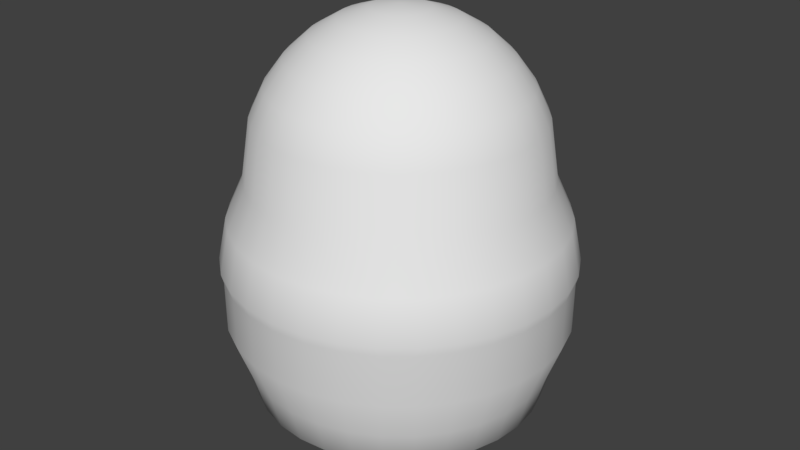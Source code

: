 # Source: LD40Egg.blend  (saved by Blender 2.78.0; exported with 4.5.12 LTS)
import bpy
from mathutils import Matrix  # noqa: F401  (used for matrix-valued properties, if any)

bpy.ops.wm.read_factory_settings(use_empty=True)
scene = bpy.context.scene
scene.name = 'Scene'

# ---- collections
col_collection_1 = bpy.data.collections.new('Collection 1'); scene.collection.children.link(col_collection_1)

# ---- materials (node trees are filled in below, after node groups)
mat_egg = bpy.data.materials.new('Egg')
mat_egg.alpha_threshold = 0.0
mat_egg.use_transparent_shadow = False
mat_egg.roughness = 0.5

# ---- material node trees

# ---- world
world_world = bpy.data.worlds.new('World'); scene.world = world_world
world_world.color = (0.05088, 0.05088, 0.05088)
world_world.use_sun_shadow = False
world_world.sun_shadow_jitter_overblur = 0.0
world_world.cycles.sampling_method = 'MANUAL'

# ---- meshes
me_sphere = bpy.data.meshes.new('Sphere')
me_sphere.from_pydata([(0.02929, 0.1473, 0.9234), (0.05746, 0.2889, 0.8796), (0.08342, 0.4194, 0.8085), (0.1062, 0.5338, 0.7128), (0.1249, 0.6277, 0.5961), (0.1387, 0.6974, 0.4631), (0.148, 0.7443, 0.1819), (0.1663, 0.8358, -0.003136), (0.1752, 0.8806, -0.2042), (0.1727, 0.8681, -0.2473), (0.1725, 0.8673, -0.4905), (0.1565, 0.7868, -0.6957), (0.1468, 0.7379, -0.8641), (0.1011, 0.5083, -0.9892), (0.05154, 0.2591, -1.066), (0.05746, 0.1387, 0.9234), (0.1127, 0.2721, 0.8796), (0.1636, 0.3951, 0.8085), (0.2083, 0.5028, 0.7128), (0.2449, 0.5912, 0.5961), (0.2721, 0.657, 0.4631), (0.2904, 0.7011, 0.1819), (0.3261, 0.7873, -0.003136), (0.3436, 0.8295, -0.2042), (0.3387, 0.8177, -0.2473), (0.3384, 0.817, -0.4905), (0.307, 0.7412, -0.6957), (0.2879, 0.6951, -0.8641), (0.1983, 0.4788, -0.9892), (0.1011, 0.2441, -1.066), (0.08342, 0.1249, 0.9234), (0.1636, 0.2449, 0.8796), (0.2376, 0.3555, 0.8085), (0.3024, 0.4525, 0.7128), (0.3555, 0.5321, 0.5961), (0.3951, 0.5912, 0.4631), (0.4216, 0.631, 0.1819), (0.4735, 0.7086, -0.003136), (0.4988, 0.7465, -0.2042), (0.4917, 0.7359, -0.2473), (0.4913, 0.7353, -0.4905), (0.4457, 0.667, -0.6957), (0.418, 0.6256, -0.8641), (0.2879, 0.4309, -0.9892), (0.1468, 0.2197, -1.066), (0.1062, 0.1062, 0.9234), (0.2083, 0.2083, 0.8796), (0.3024, 0.3024, 0.8085), (0.3848, 0.3848, 0.7128), (0.4525, 0.4525, 0.5961), (0.5028, 0.5028, 0.4631), (0.5366, 0.5366, 0.1819), (0.6026, 0.6026, -0.003136), (0.6349, 0.6349, -0.2042), (0.6259, 0.6259, -0.2473), (0.6253, 0.6253, -0.4905), (0.5673, 0.5673, -0.6957), (0.532, 0.532, -0.8641), (0.3664, 0.3664, -0.9892), (0.1868, 0.1868, -1.066), (0.1249, 0.08342, 0.9234), (0.2449, 0.1636, 0.8796), (0.3555, 0.2376, 0.8085), (0.4525, 0.3024, 0.7128), (0.5321, 0.3555, 0.5961), (0.5912, 0.3951, 0.4631), (0.631, 0.4216, 0.1819), (0.7086, 0.4735, -0.003136), (0.7465, 0.4988, -0.2042), (0.7359, 0.4917, -0.2473), (0.7353, 0.4913, -0.4905), (0.667, 0.4457, -0.6957), (0.6256, 0.418, -0.8641), (0.4309, 0.2879, -0.9892), (0.2197, 0.1468, -1.066), (-4.614e-08, -3.348e-07, -1.092), (0.1387, 0.05746, 0.9234), (0.2721, 0.1127, 0.8796), (0.3951, 0.1636, 0.8085), (0.5028, 0.2083, 0.7128), (0.5912, 0.2449, 0.5961), (0.657, 0.2721, 0.4631), (0.7011, 0.2904, 0.1819), (0.7873, 0.3261, -0.003136), (0.8295, 0.3436, -0.2042), (0.8177, 0.3387, -0.2473), (0.817, 0.3384, -0.4905), (0.7412, 0.307, -0.6957), (0.6951, 0.2879, -0.8641), (0.4788, 0.1983, -0.9892), (0.2441, 0.1011, -1.066), (0.1473, 0.02929, 0.9234), (0.2889, 0.05746, 0.8796), (0.4194, 0.08342, 0.8085), (0.5338, 0.1062, 0.7128), (0.6277, 0.1249, 0.5961), (0.6974, 0.1387, 0.4631), (0.7443, 0.148, 0.1819), (0.8358, 0.1663, -0.003136), (0.8806, 0.1752, -0.2042), (0.8681, 0.1727, -0.2473), (0.8673, 0.1725, -0.4905), (0.7868, 0.1565, -0.6957), (0.7379, 0.1468, -0.8641), (0.5083, 0.1011, -0.9892), (0.2591, 0.05154, -1.066), (0.1502, -3.171e-07, 0.9234), (0.2945, -3.113e-07, 0.8796), (0.4276, -3.056e-07, 0.8085), (0.5442, -3.113e-07, 0.7128), (0.64, -3.228e-07, 0.5961), (0.7111, -2.769e-07, 0.4631), (0.7589, -3.69e-07, 0.1819), (0.8522, -3.682e-07, -0.003136), (0.8979, -3.855e-07, -0.2042), (0.8851, -2.283e-07, -0.2473), (0.8843, -3.334e-07, -0.4905), (0.8022, -3.116e-07, -0.6957), (0.7523, -3.56e-07, -0.8641), (0.5182, -3.056e-07, -0.9892), (0.2642, -3.106e-07, -1.066), (0.1473, -0.02929, 0.9234), (0.2889, -0.05746, 0.8796), (0.4194, -0.08342, 0.8085), (0.5338, -0.1062, 0.7128), (0.6277, -0.1249, 0.5961), (0.6974, -0.1387, 0.4631), (0.7443, -0.148, 0.1819), (0.8358, -0.1663, -0.003136), (0.8806, -0.1752, -0.2042), (0.8681, -0.1727, -0.2473), (0.8673, -0.1725, -0.4905), (0.7868, -0.1565, -0.6957), (0.7379, -0.1468, -0.8641), (0.5083, -0.1011, -0.9892), (0.2591, -0.05154, -1.066), (0.1387, -0.05746, 0.9234), (0.2721, -0.1127, 0.8796), (0.3951, -0.1636, 0.8085), (0.5028, -0.2083, 0.7128), (0.5912, -0.2449, 0.5961), (0.657, -0.2721, 0.4631), (0.7011, -0.2904, 0.1819), (0.7873, -0.3261, -0.003136), (0.8295, -0.3436, -0.2042), (0.8177, -0.3387, -0.2473), (0.817, -0.3384, -0.4905), (0.7412, -0.307, -0.6957), (0.6951, -0.2879, -0.8641), (0.4788, -0.1983, -0.9892), (0.2441, -0.1011, -1.066), (0.1249, -0.08342, 0.9234), (0.2449, -0.1636, 0.8796), (0.3555, -0.2376, 0.8085), (0.4525, -0.3024, 0.7128), (0.5321, -0.3555, 0.5961), (0.5912, -0.3951, 0.4631), (0.631, -0.4216, 0.1819), (0.7086, -0.4735, -0.003136), (0.7465, -0.4988, -0.2042), (0.7359, -0.4917, -0.2473), (0.7353, -0.4913, -0.4905), (0.667, -0.4457, -0.6957), (0.6256, -0.418, -0.8641), (0.4309, -0.2879, -0.9892), (0.2197, -0.1468, -1.066), (0.1062, -0.1062, 0.9234), (0.2083, -0.2083, 0.8796), (0.3024, -0.3024, 0.8085), (0.3848, -0.3848, 0.7128), (0.4525, -0.4525, 0.5961), (0.5028, -0.5028, 0.4631), (0.5366, -0.5366, 0.1819), (0.6026, -0.6026, -0.003136), (0.6349, -0.6349, -0.2042), (0.6259, -0.6259, -0.2473), (0.6253, -0.6253, -0.4905), (0.5673, -0.5673, -0.6957), (0.532, -0.532, -0.8641), (0.3664, -0.3664, -0.9892), (0.1868, -0.1868, -1.066), (0.08342, -0.1249, 0.9234), (0.1636, -0.2449, 0.8796), (0.2376, -0.3555, 0.8085), (0.3024, -0.4525, 0.7128), (0.3555, -0.5321, 0.5961), (0.3951, -0.5912, 0.4631), (0.4216, -0.631, 0.1819), (0.4735, -0.7086, -0.003136), (0.4988, -0.7465, -0.2042), (0.4917, -0.7359, -0.2473), (0.4913, -0.7353, -0.4905), (0.4457, -0.667, -0.6957), (0.418, -0.6256, -0.8641), (0.2879, -0.4309, -0.9892), (0.1468, -0.2197, -1.066), (0.05746, -0.1387, 0.9234), (0.1127, -0.2721, 0.8796), (0.1636, -0.3951, 0.8085), (0.2083, -0.5028, 0.7128), (0.2449, -0.5912, 0.5961), (0.2721, -0.657, 0.4631), (0.2904, -0.7011, 0.1819), (0.3261, -0.7873, -0.003136), (0.3436, -0.8295, -0.2042), (0.3387, -0.8177, -0.2473), (0.3384, -0.817, -0.4905), (0.307, -0.7412, -0.6957), (0.2879, -0.6951, -0.8641), (0.1983, -0.4788, -0.9892), (0.1011, -0.2441, -1.066), (0.02929, -0.1473, 0.9234), (0.05746, -0.2889, 0.8796), (0.08342, -0.4194, 0.8085), (0.1062, -0.5338, 0.7128), (0.1249, -0.6277, 0.5961), (0.1387, -0.6974, 0.4631), (0.148, -0.7443, 0.1819), (0.1663, -0.8358, -0.003136), (0.1752, -0.8806, -0.2042), (0.1727, -0.8681, -0.2473), (0.1725, -0.8673, -0.4905), (0.1565, -0.7868, -0.6957), (0.1468, -0.7379, -0.8641), (0.1011, -0.5083, -0.9892), (0.05154, -0.2591, -1.066), (6.965e-09, -0.1502, 0.9234), (4.424e-08, -0.2945, 0.8796), (3.277e-08, -0.4276, 0.8085), (-7.371e-09, -0.5442, 0.7128), (-5.325e-08, -0.64, 0.5961), (6.144e-08, -0.7111, 0.4631), (-3.038e-08, -0.7589, 0.1819), (-6.06e-08, -0.8522, -0.003136), (-6.853e-08, -0.8979, -0.2042), (5.754e-08, -0.8851, -0.2473), (-8.9e-08, -0.8843, -0.4905), (-5.108e-08, -0.8022, -0.6957), (-6.095e-08, -0.7523, -0.8641), (-4.077e-08, -0.5182, -0.9892), (-4.077e-08, -0.2642, -1.066), (-0.02929, -0.1473, 0.9234), (-0.05746, -0.2889, 0.8796), (-0.08342, -0.4194, 0.8085), (-0.1062, -0.5338, 0.7128), (-0.1249, -0.6277, 0.5961), (-0.1387, -0.6974, 0.4631), (-0.148, -0.7443, 0.1819), (-0.1663, -0.8358, -0.003136), (-0.1752, -0.8806, -0.2042), (-0.1727, -0.8681, -0.2473), (-0.1725, -0.8673, -0.4905), (-0.1565, -0.7868, -0.6957), (-0.1468, -0.7379, -0.8641), (-0.1011, -0.5083, -0.9892), (-0.05154, -0.2591, -1.066), (-0.05746, -0.1387, 0.9234), (-0.1127, -0.2721, 0.8796), (-0.1636, -0.3951, 0.8085), (-0.2083, -0.5028, 0.7128), (-0.2449, -0.5912, 0.5961), (-0.2721, -0.657, 0.4631), (-0.2904, -0.7011, 0.1819), (-0.3261, -0.7873, -0.003136), (-0.3436, -0.8295, -0.2042), (-0.3387, -0.8177, -0.2473), (-0.3384, -0.817, -0.4905), (-0.307, -0.7412, -0.6957), (-0.2879, -0.6951, -0.8641), (-0.1983, -0.4788, -0.9892), (-0.1011, -0.2441, -1.066), (-1.268e-07, -5.25e-07, 0.9382), (-0.08342, -0.1249, 0.9234), (-0.1636, -0.2449, 0.8796), (-0.2376, -0.3555, 0.8085), (-0.3024, -0.4525, 0.7128), (-0.3555, -0.5321, 0.5961), (-0.3951, -0.5912, 0.4631), (-0.4216, -0.631, 0.1819), (-0.4735, -0.7086, -0.003136), (-0.4988, -0.7465, -0.2042), (-0.4917, -0.7359, -0.2473), (-0.4913, -0.7353, -0.4905), (-0.4457, -0.667, -0.6957), (-0.418, -0.6256, -0.8641), (-0.2879, -0.4309, -0.9892), (-0.1468, -0.2197, -1.066), (-0.1062, -0.1062, 0.9234), (-0.2083, -0.2083, 0.8796), (-0.3024, -0.3024, 0.8085), (-0.3848, -0.3848, 0.7128), (-0.4525, -0.4525, 0.5961), (-0.5028, -0.5028, 0.4631), (-0.5366, -0.5366, 0.1819), (-0.6026, -0.6026, -0.003136), (-0.6349, -0.6349, -0.2042), (-0.6259, -0.6259, -0.2473), (-0.6253, -0.6253, -0.4905), (-0.5673, -0.5673, -0.6957), (-0.532, -0.532, -0.8641), (-0.3664, -0.3664, -0.9892), (-0.1868, -0.1868, -1.066), (-0.1249, -0.08342, 0.9234), (-0.2449, -0.1636, 0.8796), (-0.3555, -0.2376, 0.8085), (-0.4525, -0.3024, 0.7128), (-0.5321, -0.3555, 0.5961), (-0.5912, -0.3951, 0.4631), (-0.631, -0.4216, 0.1819), (-0.7086, -0.4735, -0.003136), (-0.7465, -0.4988, -0.2042), (-0.7359, -0.4917, -0.2473), (-0.7353, -0.4913, -0.4905), (-0.667, -0.4457, -0.6957), (-0.6256, -0.418, -0.8641), (-0.4309, -0.2879, -0.9892), (-0.2197, -0.1468, -1.066), (-0.1387, -0.05746, 0.9234), (-0.2721, -0.1127, 0.8796), (-0.3951, -0.1636, 0.8085), (-0.5028, -0.2083, 0.7128), (-0.5912, -0.2449, 0.5961), (-0.657, -0.2721, 0.4631), (-0.7011, -0.2904, 0.1819), (-0.7873, -0.3261, -0.003136), (-0.8295, -0.3436, -0.2042), (-0.8177, -0.3387, -0.2473), (-0.817, -0.3384, -0.4905), (-0.7412, -0.307, -0.6957), (-0.6951, -0.2879, -0.8641), (-0.4788, -0.1983, -0.9892), (-0.2441, -0.1011, -1.066), (-0.1473, -0.02929, 0.9234), (-0.2889, -0.05746, 0.8796), (-0.4194, -0.08342, 0.8085), (-0.5338, -0.1062, 0.7128), (-0.6277, -0.1249, 0.5961), (-0.6974, -0.1387, 0.4631), (-0.7443, -0.148, 0.1819), (-0.8358, -0.1663, -0.003136), (-0.8806, -0.1752, -0.2042), (-0.8681, -0.1727, -0.2473), (-0.8673, -0.1725, -0.4905), (-0.7868, -0.1565, -0.6957), (-0.7379, -0.1468, -0.8641), (-0.5083, -0.1011, -0.9892), (-0.2591, -0.05154, -1.066), (-0.1502, -3.056e-07, 0.9234), (-0.2945, -2.827e-07, 0.8796), (-0.4276, -2.827e-07, 0.8085), (-0.5442, -2.081e-07, 0.7128), (-0.64, -1.737e-07, 0.5961), (-0.7111, -3.113e-07, 0.4631), (-0.7589, -1.384e-07, 0.1819), (-0.8522, -1.651e-07, -0.003136), (-0.8979, -1.127e-07, -0.2042), (-0.8851, -3.139e-07, -0.2473), (-0.8843, -1.273e-07, -0.4905), (-0.8022, -1.595e-07, -0.6957), (-0.7523, -2.45e-07, -0.8641), (-0.5182, -2.35e-07, -0.9892), (-0.2642, -3.207e-07, -1.066), (-0.1473, 0.02929, 0.9234), (-0.2889, 0.05746, 0.8796), (-0.4194, 0.08342, 0.8085), (-0.5338, 0.1062, 0.7128), (-0.6277, 0.1249, 0.5961), (-0.6974, 0.1387, 0.4631), (-0.7443, 0.148, 0.1819), (-0.8358, 0.1663, -0.003136), (-0.8806, 0.1752, -0.2042), (-0.8681, 0.1727, -0.2473), (-0.8673, 0.1725, -0.4905), (-0.7868, 0.1565, -0.6957), (-0.7379, 0.1468, -0.8641), (-0.5083, 0.1011, -0.9892), (-0.2591, 0.05154, -1.066), (-0.1387, 0.05746, 0.9234), (-0.2721, 0.1127, 0.8796), (-0.3951, 0.1636, 0.8085), (-0.5028, 0.2083, 0.7128), (-0.5912, 0.2449, 0.5961), (-0.657, 0.2721, 0.4631), (-0.7011, 0.2904, 0.1819), (-0.7873, 0.3261, -0.003136), (-0.8295, 0.3436, -0.2042), (-0.8177, 0.3387, -0.2473), (-0.817, 0.3384, -0.4905), (-0.7412, 0.307, -0.6957), (-0.6951, 0.2879, -0.8641), (-0.4788, 0.1983, -0.9892), (-0.2441, 0.1011, -1.066), (-0.1249, 0.08342, 0.9234), (-0.2449, 0.1636, 0.8796), (-0.3555, 0.2376, 0.8085), (-0.4525, 0.3024, 0.7128), (-0.5321, 0.3555, 0.5961), (-0.5912, 0.3951, 0.4631), (-0.631, 0.4216, 0.1819), (-0.7086, 0.4735, -0.003136), (-0.7465, 0.4988, -0.2042), (-0.7359, 0.4917, -0.2473), (-0.7353, 0.4913, -0.4905), (-0.667, 0.4457, -0.6957), (-0.6256, 0.418, -0.8641), (-0.4309, 0.2879, -0.9892), (-0.2197, 0.1468, -1.066), (-0.1062, 0.1062, 0.9234), (-0.2083, 0.2083, 0.8796), (-0.3024, 0.3024, 0.8085), (-0.3848, 0.3848, 0.7128), (-0.4525, 0.4525, 0.5961), (-0.5028, 0.5028, 0.4631), (-0.5366, 0.5366, 0.1819), (-0.6026, 0.6026, -0.003136), (-0.6349, 0.6349, -0.2042), (-0.6259, 0.6259, -0.2473), (-0.6253, 0.6253, -0.4905), (-0.5673, 0.5673, -0.6957), (-0.532, 0.532, -0.8641), (-0.3664, 0.3664, -0.9892), (-0.1868, 0.1868, -1.066), (-0.08342, 0.1249, 0.9234), (-0.1636, 0.2449, 0.8796), (-0.2376, 0.3555, 0.8085), (-0.3024, 0.4525, 0.7128), (-0.3555, 0.5321, 0.5961), (-0.3951, 0.5912, 0.4631), (-0.4216, 0.631, 0.1819), (-0.4735, 0.7086, -0.003136), (-0.4988, 0.7465, -0.2042), (-0.4917, 0.7359, -0.2473), (-0.4913, 0.7353, -0.4905), (-0.4457, 0.667, -0.6957), (-0.418, 0.6256, -0.8641), (-0.2879, 0.4309, -0.9892), (-0.1468, 0.2197, -1.066), (-0.05746, 0.1387, 0.9234), (-0.1127, 0.2721, 0.8796), (-0.1636, 0.3951, 0.8085), (-0.2083, 0.5028, 0.7128), (-0.2449, 0.5912, 0.5961), (-0.2721, 0.657, 0.4631), (-0.2904, 0.7011, 0.1819), (-0.3261, 0.7873, -0.003136), (-0.3436, 0.8295, -0.2042), (-0.3387, 0.8177, -0.2473), (-0.3384, 0.817, -0.4905), (-0.307, 0.7412, -0.6957), (-0.2879, 0.6951, -0.8641), (-0.1983, 0.4788, -0.9892), (-0.1011, 0.2441, -1.066), (-0.02929, 0.1473, 0.9234), (-0.05746, 0.2889, 0.8796), (-0.08342, 0.4194, 0.8085), (-0.1062, 0.5338, 0.7128), (-0.1249, 0.6277, 0.5961), (-0.1387, 0.6974, 0.4631), (-0.148, 0.7443, 0.1819), (-0.1663, 0.8358, -0.003136), (-0.1752, 0.8806, -0.2042), (-0.1727, 0.8681, -0.2473), (-0.1725, 0.8673, -0.4905), (-0.1565, 0.7868, -0.6957), (-0.1468, 0.7379, -0.8641), (-0.1011, 0.5083, -0.9892), (-0.05154, 0.2591, -1.066), (4.137e-08, 0.1502, 0.9234), (7.291e-08, 0.2945, 0.8796), (9.585e-08, 0.4276, 0.8085), (1.303e-07, 0.5442, 0.7128), (2.22e-07, 0.64, 0.5961), (6.144e-08, 0.7111, 0.4631), (2.348e-07, 0.7589, 0.1819), (2.569e-07, 0.8522, -0.003136), (2.452e-07, 0.8979, -0.2042), (5.754e-08, 0.8851, -0.2473), (2.913e-07, 0.8843, -0.4905), (1.518e-07, 0.8022, -0.6957), (1.207e-07, 0.7523, -0.8641), (6.012e-08, 0.5182, -0.9892), (-2.564e-08, 0.2642, -1.066)], [], [(473, 472, 5, 6), (481, 480, 13, 14), (474, 473, 6, 7), (467, 271, 0), (75, 481, 14), (475, 474, 7, 8), (468, 467, 0, 1), (476, 475, 8, 9), (469, 468, 1, 2), (477, 476, 9, 10), (470, 469, 2, 3), (478, 477, 10, 11), (471, 470, 3, 4), (479, 478, 11, 12), (472, 471, 4, 5), (480, 479, 12, 13), (5, 4, 19, 20), (13, 12, 27, 28), (6, 5, 20, 21), (14, 13, 28, 29), (7, 6, 21, 22), (0, 271, 15), (75, 14, 29), (8, 7, 22, 23), (1, 0, 15, 16), (9, 8, 23, 24), (2, 1, 16, 17), (10, 9, 24, 25), (3, 2, 17, 18), (11, 10, 25, 26), (4, 3, 18, 19), (12, 11, 26, 27), (24, 23, 38, 39), (17, 16, 31, 32), (25, 24, 39, 40), (18, 17, 32, 33), (26, 25, 40, 41), (19, 18, 33, 34), (27, 26, 41, 42), (20, 19, 34, 35), (28, 27, 42, 43), (21, 20, 35, 36), (29, 28, 43, 44), (22, 21, 36, 37), (15, 271, 30), (75, 29, 44), (23, 22, 37, 38), (16, 15, 30, 31), (43, 42, 57, 58), (36, 35, 50, 51), (44, 43, 58, 59), (37, 36, 51, 52), (30, 271, 45), (75, 44, 59), (38, 37, 52, 53), (31, 30, 45, 46), (39, 38, 53, 54), (32, 31, 46, 47), (40, 39, 54, 55), (33, 32, 47, 48), (41, 40, 55, 56), (34, 33, 48, 49), (42, 41, 56, 57), (35, 34, 49, 50), (47, 46, 61, 62), (55, 54, 69, 70), (48, 47, 62, 63), (56, 55, 70, 71), (49, 48, 63, 64), (57, 56, 71, 72), (50, 49, 64, 65), (58, 57, 72, 73), (51, 50, 65, 66), (59, 58, 73, 74), (52, 51, 66, 67), (45, 271, 60), (75, 59, 74), (53, 52, 67, 68), (46, 45, 60, 61), (54, 53, 68, 69), (66, 65, 81, 82), (74, 73, 89, 90), (67, 66, 82, 83), (60, 271, 76), (75, 74, 90), (68, 67, 83, 84), (61, 60, 76, 77), (69, 68, 84, 85), (62, 61, 77, 78), (70, 69, 85, 86), (63, 62, 78, 79), (71, 70, 86, 87), (64, 63, 79, 80), (72, 71, 87, 88), (65, 64, 80, 81), (73, 72, 88, 89), (86, 85, 100, 101), (79, 78, 93, 94), (87, 86, 101, 102), (80, 79, 94, 95), (88, 87, 102, 103), (81, 80, 95, 96), (89, 88, 103, 104), (82, 81, 96, 97), (90, 89, 104, 105), (83, 82, 97, 98), (76, 271, 91), (75, 90, 105), (84, 83, 98, 99), (77, 76, 91, 92), (85, 84, 99, 100), (78, 77, 92, 93), (105, 104, 119, 120), (98, 97, 112, 113), (91, 271, 106), (75, 105, 120), (99, 98, 113, 114), (92, 91, 106, 107), (100, 99, 114, 115), (93, 92, 107, 108), (101, 100, 115, 116), (94, 93, 108, 109), (102, 101, 116, 117), (95, 94, 109, 110), (103, 102, 117, 118), (96, 95, 110, 111), (104, 103, 118, 119), (97, 96, 111, 112), (117, 116, 131, 132), (110, 109, 124, 125), (118, 117, 132, 133), (111, 110, 125, 126), (119, 118, 133, 134), (112, 111, 126, 127), (120, 119, 134, 135), (113, 112, 127, 128), (106, 271, 121), (75, 120, 135), (114, 113, 128, 129), (107, 106, 121, 122), (115, 114, 129, 130), (108, 107, 122, 123), (116, 115, 130, 131), (109, 108, 123, 124), (121, 271, 136), (75, 135, 150), (129, 128, 143, 144), (122, 121, 136, 137), (130, 129, 144, 145), (123, 122, 137, 138), (131, 130, 145, 146), (124, 123, 138, 139), (132, 131, 146, 147), (125, 124, 139, 140), (133, 132, 147, 148), (126, 125, 140, 141), (134, 133, 148, 149), (127, 126, 141, 142), (135, 134, 149, 150), (128, 127, 142, 143), (140, 139, 154, 155), (148, 147, 162, 163), (141, 140, 155, 156), (149, 148, 163, 164), (142, 141, 156, 157), (150, 149, 164, 165), (143, 142, 157, 158), (136, 271, 151), (75, 150, 165), (144, 143, 158, 159), (137, 136, 151, 152), (145, 144, 159, 160), (138, 137, 152, 153), (146, 145, 160, 161), (139, 138, 153, 154), (147, 146, 161, 162), (159, 158, 173, 174), (152, 151, 166, 167), (160, 159, 174, 175), (153, 152, 167, 168), (161, 160, 175, 176), (154, 153, 168, 169), (162, 161, 176, 177), (155, 154, 169, 170), (163, 162, 177, 178), (156, 155, 170, 171), (164, 163, 178, 179), (157, 156, 171, 172), (165, 164, 179, 180), (158, 157, 172, 173), (151, 271, 166), (75, 165, 180), (178, 177, 192, 193), (171, 170, 185, 186), (179, 178, 193, 194), (172, 171, 186, 187), (180, 179, 194, 195), (173, 172, 187, 188), (166, 271, 181), (75, 180, 195), (174, 173, 188, 189), (167, 166, 181, 182), (175, 174, 189, 190), (168, 167, 182, 183), (176, 175, 190, 191), (169, 168, 183, 184), (177, 176, 191, 192), (170, 169, 184, 185), (182, 181, 196, 197), (190, 189, 204, 205), (183, 182, 197, 198), (191, 190, 205, 206), (184, 183, 198, 199), (192, 191, 206, 207), (185, 184, 199, 200), (193, 192, 207, 208), (186, 185, 200, 201), (194, 193, 208, 209), (187, 186, 201, 202), (195, 194, 209, 210), (188, 187, 202, 203), (181, 271, 196), (75, 195, 210), (189, 188, 203, 204), (201, 200, 215, 216), (209, 208, 223, 224), (202, 201, 216, 217), (210, 209, 224, 225), (203, 202, 217, 218), (196, 271, 211), (75, 210, 225), (204, 203, 218, 219), (197, 196, 211, 212), (205, 204, 219, 220), (198, 197, 212, 213), (206, 205, 220, 221), (199, 198, 213, 214), (207, 206, 221, 222), (200, 199, 214, 215), (208, 207, 222, 223), (220, 219, 234, 235), (213, 212, 227, 228), (221, 220, 235, 236), (214, 213, 228, 229), (222, 221, 236, 237), (215, 214, 229, 230), (223, 222, 237, 238), (216, 215, 230, 231), (224, 223, 238, 239), (217, 216, 231, 232), (225, 224, 239, 240), (218, 217, 232, 233), (211, 271, 226), (75, 225, 240), (219, 218, 233, 234), (212, 211, 226, 227), (239, 238, 253, 254), (232, 231, 246, 247), (240, 239, 254, 255), (233, 232, 247, 248), (226, 271, 241), (75, 240, 255), (234, 233, 248, 249), (227, 226, 241, 242), (235, 234, 249, 250), (228, 227, 242, 243), (236, 235, 250, 251), (229, 228, 243, 244), (237, 236, 251, 252), (230, 229, 244, 245), (238, 237, 252, 253), (231, 230, 245, 246), (251, 250, 265, 266), (244, 243, 258, 259), (252, 251, 266, 267), (245, 244, 259, 260), (253, 252, 267, 268), (246, 245, 260, 261), (254, 253, 268, 269), (247, 246, 261, 262), (255, 254, 269, 270), (248, 247, 262, 263), (241, 271, 256), (75, 255, 270), (249, 248, 263, 264), (242, 241, 256, 257), (250, 249, 264, 265), (243, 242, 257, 258), (270, 269, 285, 286), (263, 262, 278, 279), (256, 271, 272), (75, 270, 286), (264, 263, 279, 280), (257, 256, 272, 273), (265, 264, 280, 281), (258, 257, 273, 274), (266, 265, 281, 282), (259, 258, 274, 275), (267, 266, 282, 283), (260, 259, 275, 276), (268, 267, 283, 284), (261, 260, 276, 277), (269, 268, 284, 285), (262, 261, 277, 278), (275, 274, 289, 290), (283, 282, 297, 298), (276, 275, 290, 291), (284, 283, 298, 299), (277, 276, 291, 292), (285, 284, 299, 300), (278, 277, 292, 293), (286, 285, 300, 301), (279, 278, 293, 294), (272, 271, 287), (75, 286, 301), (280, 279, 294, 295), (273, 272, 287, 288), (281, 280, 295, 296), (274, 273, 288, 289), (282, 281, 296, 297), (294, 293, 308, 309), (287, 271, 302), (75, 301, 316), (295, 294, 309, 310), (288, 287, 302, 303), (296, 295, 310, 311), (289, 288, 303, 304), (297, 296, 311, 312), (290, 289, 304, 305), (298, 297, 312, 313), (291, 290, 305, 306), (299, 298, 313, 314), (292, 291, 306, 307), (300, 299, 314, 315), (293, 292, 307, 308), (301, 300, 315, 316), (313, 312, 327, 328), (306, 305, 320, 321), (314, 313, 328, 329), (307, 306, 321, 322), (315, 314, 329, 330), (308, 307, 322, 323), (316, 315, 330, 331), (309, 308, 323, 324), (302, 271, 317), (75, 316, 331), (310, 309, 324, 325), (303, 302, 317, 318), (311, 310, 325, 326), (304, 303, 318, 319), (312, 311, 326, 327), (305, 304, 319, 320), (317, 271, 332), (75, 331, 346), (325, 324, 339, 340), (318, 317, 332, 333), (326, 325, 340, 341), (319, 318, 333, 334), (327, 326, 341, 342), (320, 319, 334, 335), (328, 327, 342, 343), (321, 320, 335, 336), (329, 328, 343, 344), (322, 321, 336, 337), (330, 329, 344, 345), (323, 322, 337, 338), (331, 330, 345, 346), (324, 323, 338, 339), (336, 335, 350, 351), (344, 343, 358, 359), (337, 336, 351, 352), (345, 344, 359, 360), (338, 337, 352, 353), (346, 345, 360, 361), (339, 338, 353, 354), (332, 271, 347), (75, 346, 361), (340, 339, 354, 355), (333, 332, 347, 348), (341, 340, 355, 356), (334, 333, 348, 349), (342, 341, 356, 357), (335, 334, 349, 350), (343, 342, 357, 358), (355, 354, 369, 370), (348, 347, 362, 363), (356, 355, 370, 371), (349, 348, 363, 364), (357, 356, 371, 372), (350, 349, 364, 365), (358, 357, 372, 373), (351, 350, 365, 366), (359, 358, 373, 374), (352, 351, 366, 367), (360, 359, 374, 375), (353, 352, 367, 368), (361, 360, 375, 376), (354, 353, 368, 369), (347, 271, 362), (75, 361, 376), (374, 373, 388, 389), (367, 366, 381, 382), (375, 374, 389, 390), (368, 367, 382, 383), (376, 375, 390, 391), (369, 368, 383, 384), (362, 271, 377), (75, 376, 391), (370, 369, 384, 385), (363, 362, 377, 378), (371, 370, 385, 386), (364, 363, 378, 379), (372, 371, 386, 387), (365, 364, 379, 380), (373, 372, 387, 388), (366, 365, 380, 381), (386, 385, 400, 401), (379, 378, 393, 394), (387, 386, 401, 402), (380, 379, 394, 395), (388, 387, 402, 403), (381, 380, 395, 396), (389, 388, 403, 404), (382, 381, 396, 397), (390, 389, 404, 405), (383, 382, 397, 398), (391, 390, 405, 406), (384, 383, 398, 399), (377, 271, 392), (75, 391, 406), (385, 384, 399, 400), (378, 377, 392, 393), (405, 404, 419, 420), (398, 397, 412, 413), (406, 405, 420, 421), (399, 398, 413, 414), (392, 271, 407), (75, 406, 421), (400, 399, 414, 415), (393, 392, 407, 408), (401, 400, 415, 416), (394, 393, 408, 409), (402, 401, 416, 417), (395, 394, 409, 410), (403, 402, 417, 418), (396, 395, 410, 411), (404, 403, 418, 419), (397, 396, 411, 412), (409, 408, 423, 424), (417, 416, 431, 432), (410, 409, 424, 425), (418, 417, 432, 433), (411, 410, 425, 426), (419, 418, 433, 434), (412, 411, 426, 427), (420, 419, 434, 435), (413, 412, 427, 428), (421, 420, 435, 436), (414, 413, 428, 429), (407, 271, 422), (75, 421, 436), (415, 414, 429, 430), (408, 407, 422, 423), (416, 415, 430, 431), (428, 427, 442, 443), (436, 435, 450, 451), (429, 428, 443, 444), (422, 271, 437), (75, 436, 451), (430, 429, 444, 445), (423, 422, 437, 438), (431, 430, 445, 446), (424, 423, 438, 439), (432, 431, 446, 447), (425, 424, 439, 440), (433, 432, 447, 448), (426, 425, 440, 441), (434, 433, 448, 449), (427, 426, 441, 442), (435, 434, 449, 450), (447, 446, 461, 462), (440, 439, 454, 455), (448, 447, 462, 463), (441, 440, 455, 456), (449, 448, 463, 464), (442, 441, 456, 457), (450, 449, 464, 465), (443, 442, 457, 458), (451, 450, 465, 466), (444, 443, 458, 459), (437, 271, 452), (75, 451, 466), (445, 444, 459, 460), (438, 437, 452, 453), (446, 445, 460, 461), (439, 438, 453, 454), (466, 465, 480, 481), (459, 458, 473, 474), (452, 271, 467), (75, 466, 481), (460, 459, 474, 475), (453, 452, 467, 468), (461, 460, 475, 476), (454, 453, 468, 469), (462, 461, 476, 477), (455, 454, 469, 470), (463, 462, 477, 478), (456, 455, 470, 471), (464, 463, 478, 479), (457, 456, 471, 472), (465, 464, 479, 480), (458, 457, 472, 473)])
me_sphere.polygons.foreach_set('use_smooth', [True] * 512)
_uv = me_sphere.uv_layers.new(name='UVMap')
_uv.uv.foreach_set('vector', [0.04988, 0.6432, 0.05699, 0.554, 0.08418, 0.554, 0.0789, 0.6432, 0.2284, 0.2769, 0.2816, 0.3149, 0.2684, 0.3417, 0.2217, 0.2906, 0.03599, 0.7018, 0.04988, 0.6432, 0.0789, 0.6432, 0.06858, 0.7018, 0.8363, 0.2358, 0.8091, 0.2057, 0.8401, 0.228, 0.1736, 0.2374, 0.2284, 0.2769, 0.2217, 0.2906, 0.0292, 0.7656, 0.03599, 0.7018, 0.06858, 0.7018, 0.06353, 0.7656, 0.8625, 0.2643, 0.8363, 0.2358, 0.8401, 0.228, 0.87, 0.2491, 0.0311, 0.7792, 0.0292, 0.7656, 0.06353, 0.7656, 0.06494, 0.7792, 0.8866, 0.2902, 0.8625, 0.2643, 0.87, 0.2491, 0.8976, 0.2681, 0.03122, 0.8563, 0.0311, 0.7792, 0.06494, 0.7792, 0.06503, 0.8563, 0.9078, 0.3126, 0.8866, 0.2902, 0.8976, 0.2681, 0.9217, 0.2844, 0.04343, 0.9214, 0.03122, 0.8563, 0.06503, 0.8563, 0.0741, 0.9214, 0.06758, 0.5118, 0.08182, 0.4748, 0.1026, 0.4748, 0.09205, 0.5118, 0.05085, 0.9748, 0.04343, 0.9214, 0.0741, 0.9214, 0.07962, 0.9748, 0.05699, 0.554, 0.06758, 0.5118, 0.09205, 0.5118, 0.08418, 0.554, 0.2816, 0.3149, 0.3311, 0.3499, 0.3119, 0.3887, 0.2684, 0.3417, 0.08418, 0.554, 0.09205, 0.5118, 0.1192, 0.5118, 0.1144, 0.554, 0.2684, 0.3417, 0.3119, 0.3887, 0.2874, 0.4218, 0.2515, 0.3644, 0.0789, 0.6432, 0.08418, 0.554, 0.1144, 0.554, 0.1111, 0.6432, 0.2217, 0.2906, 0.2684, 0.3417, 0.2515, 0.3644, 0.2131, 0.3022, 0.06858, 0.7018, 0.0789, 0.6432, 0.1111, 0.6432, 0.1048, 0.7018, 0.8401, 0.228, 0.8091, 0.2057, 0.8428, 0.2194, 0.1736, 0.2374, 0.2217, 0.2906, 0.2131, 0.3022, 0.06353, 0.7656, 0.06858, 0.7018, 0.1048, 0.7018, 0.1017, 0.7656, 0.87, 0.2491, 0.8401, 0.228, 0.8428, 0.2194, 0.8752, 0.2322, 0.06494, 0.7792, 0.06353, 0.7656, 0.1017, 0.7656, 0.1025, 0.7792, 0.8976, 0.2681, 0.87, 0.2491, 0.8752, 0.2322, 0.9051, 0.2436, 0.06503, 0.8563, 0.06494, 0.7792, 0.1025, 0.7792, 0.1026, 0.8563, 0.9217, 0.2844, 0.8976, 0.2681, 0.9051, 0.2436, 0.9313, 0.2532, 0.0741, 0.9214, 0.06503, 0.8563, 0.1026, 0.8563, 0.1082, 0.9214, 0.09205, 0.5118, 0.1026, 0.4748, 0.1258, 0.4748, 0.1192, 0.5118, 0.07962, 0.9748, 0.0741, 0.9214, 0.1082, 0.9214, 0.1116, 0.9748, 0.1025, 0.7792, 0.1017, 0.7656, 0.1422, 0.7656, 0.1425, 0.7792, 0.9051, 0.2436, 0.8752, 0.2322, 0.8778, 0.2142, 0.9089, 0.2175, 0.1026, 0.8563, 0.1025, 0.7792, 0.1425, 0.7792, 0.1425, 0.8563, 0.9313, 0.2532, 0.9051, 0.2436, 0.9089, 0.2175, 0.9361, 0.2201, 0.1082, 0.9214, 0.1026, 0.8563, 0.1425, 0.8563, 0.1444, 0.9214, 0.1192, 0.5118, 0.1258, 0.4748, 0.1503, 0.4748, 0.1481, 0.5118, 0.1116, 0.9748, 0.1082, 0.9214, 0.1444, 0.9214, 0.1455, 0.9748, 0.1144, 0.554, 0.1192, 0.5118, 0.1481, 0.5118, 0.1465, 0.554, 0.2515, 0.3644, 0.2874, 0.4218, 0.2587, 0.4478, 0.2317, 0.3823, 0.1111, 0.6432, 0.1144, 0.554, 0.1465, 0.554, 0.1454, 0.6432, 0.2131, 0.3022, 0.2515, 0.3644, 0.2317, 0.3823, 0.203, 0.3113, 0.1048, 0.7018, 0.1111, 0.6432, 0.1454, 0.6432, 0.1432, 0.7018, 0.8428, 0.2194, 0.8091, 0.2057, 0.8441, 0.2102, 0.1736, 0.2374, 0.2131, 0.3022, 0.203, 0.3113, 0.1017, 0.7656, 0.1048, 0.7018, 0.1432, 0.7018, 0.1422, 0.7656, 0.8752, 0.2322, 0.8428, 0.2194, 0.8441, 0.2102, 0.8778, 0.2142, 0.2317, 0.3823, 0.2587, 0.4478, 0.2267, 0.4657, 0.2097, 0.3947, 0.1454, 0.6432, 0.1465, 0.554, 0.1792, 0.554, 0.1803, 0.6432, 0.203, 0.3113, 0.2317, 0.3823, 0.2097, 0.3947, 0.1918, 0.3176, 0.1432, 0.7018, 0.1454, 0.6432, 0.1803, 0.6432, 0.1824, 0.7018, 0.8441, 0.2102, 0.8091, 0.2057, 0.8441, 0.2009, 0.1736, 0.2374, 0.203, 0.3113, 0.1918, 0.3176, 0.1422, 0.7656, 0.1432, 0.7018, 0.1824, 0.7018, 0.1835, 0.7656, 0.8778, 0.2142, 0.8441, 0.2102, 0.8441, 0.2009, 0.8778, 0.1959, 0.1425, 0.7792, 0.1422, 0.7656, 0.1835, 0.7656, 0.1832, 0.7792, 0.9089, 0.2175, 0.8778, 0.2142, 0.8778, 0.1959, 0.9089, 0.191, 0.1425, 0.8563, 0.1425, 0.7792, 0.1832, 0.7792, 0.1831, 0.8563, 0.9361, 0.2201, 0.9089, 0.2175, 0.9089, 0.191, 0.9361, 0.1862, 0.1444, 0.9214, 0.1425, 0.8563, 0.1831, 0.8563, 0.1813, 0.9214, 0.1481, 0.5118, 0.1503, 0.4748, 0.1753, 0.4748, 0.1775, 0.5118, 0.1455, 0.9748, 0.1444, 0.9214, 0.1813, 0.9214, 0.1801, 0.9748, 0.1465, 0.554, 0.1481, 0.5118, 0.1775, 0.5118, 0.1792, 0.554, 0.9089, 0.191, 0.8778, 0.1959, 0.8752, 0.178, 0.9051, 0.1649, 0.1831, 0.8563, 0.1832, 0.7792, 0.2231, 0.7792, 0.223, 0.8563, 0.9361, 0.1862, 0.9089, 0.191, 0.9051, 0.1649, 0.9313, 0.1531, 0.1813, 0.9214, 0.1831, 0.8563, 0.223, 0.8563, 0.2174, 0.9214, 0.1775, 0.5118, 0.1753, 0.4748, 0.1999, 0.4748, 0.2064, 0.5118, 0.1801, 0.9748, 0.1813, 0.9214, 0.2174, 0.9214, 0.214, 0.9748, 0.1792, 0.554, 0.1775, 0.5118, 0.2064, 0.5118, 0.2112, 0.554, 0.2097, 0.3947, 0.2267, 0.4657, 0.1928, 0.4748, 0.1864, 0.4009, 0.1803, 0.6432, 0.1792, 0.554, 0.2112, 0.554, 0.2145, 0.6432, 0.1918, 0.3176, 0.2097, 0.3947, 0.1864, 0.4009, 0.1799, 0.3208, 0.1824, 0.7018, 0.1803, 0.6432, 0.2145, 0.6432, 0.2208, 0.7018, 0.8441, 0.2009, 0.8091, 0.2057, 0.8428, 0.1918, 0.1736, 0.2374, 0.1918, 0.3176, 0.1799, 0.3208, 0.1835, 0.7656, 0.1824, 0.7018, 0.2208, 0.7018, 0.224, 0.7656, 0.8778, 0.1959, 0.8441, 0.2009, 0.8428, 0.1918, 0.8752, 0.178, 0.1832, 0.7792, 0.1835, 0.7656, 0.224, 0.7656, 0.2231, 0.7792, 0.2145, 0.6432, 0.2112, 0.554, 0.2415, 0.554, 0.2467, 0.6432, 0.1799, 0.3208, 0.1864, 0.4009, 0.1626, 0.4009, 0.1677, 0.3208, 0.2208, 0.7018, 0.2145, 0.6432, 0.2467, 0.6432, 0.2571, 0.7018, 0.8428, 0.1918, 0.8091, 0.2057, 0.8401, 0.1831, 0.1736, 0.2374, 0.1799, 0.3208, 0.1677, 0.3208, 0.224, 0.7656, 0.2208, 0.7018, 0.2571, 0.7018, 0.2621, 0.7656, 0.8752, 0.178, 0.8428, 0.1918, 0.8401, 0.1831, 0.87, 0.1611, 0.2231, 0.7792, 0.224, 0.7656, 0.2621, 0.7656, 0.2607, 0.7792, 0.9051, 0.1649, 0.8752, 0.178, 0.87, 0.1611, 0.8976, 0.1404, 0.223, 0.8563, 0.2231, 0.7792, 0.2607, 0.7792, 0.2606, 0.8563, 0.9313, 0.1531, 0.9051, 0.1649, 0.8976, 0.1404, 0.9217, 0.1219, 0.2174, 0.9214, 0.223, 0.8563, 0.2606, 0.8563, 0.2515, 0.9214, 0.2064, 0.5118, 0.1999, 0.4748, 0.223, 0.4748, 0.2336, 0.5118, 0.214, 0.9748, 0.2174, 0.9214, 0.2515, 0.9214, 0.246, 0.9748, 0.2112, 0.554, 0.2064, 0.5118, 0.2336, 0.5118, 0.2415, 0.554, 0.1864, 0.4009, 0.1928, 0.4748, 0.1582, 0.4748, 0.1626, 0.4009, 0.2606, 0.8563, 0.2607, 0.7792, 0.2945, 0.7792, 0.2944, 0.8563, 0.9217, 0.1219, 0.8976, 0.1404, 0.8866, 0.1183, 0.9078, 0.09375, 0.2515, 0.9214, 0.2606, 0.8563, 0.2944, 0.8563, 0.2822, 0.9214, 0.9415, 0.1062, 0.9217, 0.1219, 0.9078, 0.09375, 0.9251, 0.07316, 0.246, 0.9748, 0.2515, 0.9214, 0.2822, 0.9214, 0.2748, 0.9748, 0.2415, 0.554, 0.2336, 0.5118, 0.2581, 0.5118, 0.2686, 0.554, 0.1626, 0.4009, 0.1582, 0.4748, 0.1243, 0.4657, 0.1392, 0.3947, 0.2467, 0.6432, 0.2415, 0.554, 0.2686, 0.554, 0.2758, 0.6432, 0.1677, 0.3208, 0.1626, 0.4009, 0.1392, 0.3947, 0.1558, 0.3176, 0.2571, 0.7018, 0.2467, 0.6432, 0.2758, 0.6432, 0.2896, 0.7018, 0.8401, 0.1831, 0.8091, 0.2057, 0.8363, 0.1754, 0.1736, 0.2374, 0.1677, 0.3208, 0.1558, 0.3176, 0.2621, 0.7656, 0.2571, 0.7018, 0.2896, 0.7018, 0.2964, 0.7656, 0.87, 0.1611, 0.8401, 0.1831, 0.8363, 0.1754, 0.8625, 0.1459, 0.2607, 0.7792, 0.2621, 0.7656, 0.2964, 0.7656, 0.2945, 0.7792, 0.8976, 0.1404, 0.87, 0.1611, 0.8625, 0.1459, 0.8866, 0.1183, 0.1558, 0.3176, 0.1392, 0.3947, 0.1172, 0.3823, 0.1446, 0.3113, 0.2896, 0.7018, 0.2758, 0.6432, 0.3004, 0.6432, 0.3174, 0.7018, 0.8363, 0.1754, 0.8091, 0.2057, 0.8314, 0.1688, 0.1736, 0.2374, 0.1558, 0.3176, 0.1446, 0.3113, 0.2964, 0.7656, 0.2896, 0.7018, 0.3174, 0.7018, 0.3256, 0.7656, 0.8625, 0.1459, 0.8363, 0.1754, 0.8314, 0.1688, 0.8529, 0.1329, 0.6767, 0.7673, 0.6744, 0.7534, 0.7036, 0.7462, 0.7055, 0.7602, 0.8866, 0.1183, 0.8625, 0.1459, 0.8529, 0.1329, 0.8727, 0.09951, 0.2944, 0.8563, 0.2945, 0.7792, 0.3233, 0.7792, 0.3232, 0.8563, 0.9078, 0.09375, 0.8866, 0.1183, 0.8727, 0.09951, 0.8901, 0.06984, 0.6917, 0.9101, 0.6768, 0.8431, 0.7056, 0.836, 0.7178, 0.9037, 0.9251, 0.07316, 0.9078, 0.09375, 0.8901, 0.06984, 0.9043, 0.04505, 0.7008, 0.9645, 0.6917, 0.9101, 0.7178, 0.9037, 0.7252, 0.9584, 0.2686, 0.554, 0.2581, 0.5118, 0.2789, 0.5118, 0.2918, 0.554, 0.1392, 0.3947, 0.1243, 0.4657, 0.09238, 0.4478, 0.1172, 0.3823, 0.2758, 0.6432, 0.2686, 0.554, 0.2918, 0.554, 0.3004, 0.6432, 0.7178, 0.9037, 0.7056, 0.836, 0.7394, 0.8305, 0.7485, 0.8986, 0.9043, 0.04505, 0.8901, 0.06984, 0.8693, 0.05106, 0.8799, 0.02297, 0.7252, 0.9584, 0.7178, 0.9037, 0.7485, 0.8986, 0.754, 0.9537, 0.7314, 0.5465, 0.7419, 0.5082, 0.7664, 0.5042, 0.7585, 0.542, 0.1172, 0.3823, 0.09238, 0.4478, 0.06363, 0.4218, 0.09739, 0.3644, 0.7242, 0.6321, 0.7314, 0.5465, 0.7585, 0.542, 0.7533, 0.6273, 0.1446, 0.3113, 0.1172, 0.3823, 0.09739, 0.3644, 0.1345, 0.3022, 0.7104, 0.6855, 0.7242, 0.6321, 0.7533, 0.6273, 0.7429, 0.6802, 0.8314, 0.1688, 0.8091, 0.2057, 0.8257, 0.1636, 0.1736, 0.2374, 0.1446, 0.3113, 0.1345, 0.3022, 0.7036, 0.7462, 0.7104, 0.6855, 0.7429, 0.6802, 0.7379, 0.7405, 0.8529, 0.1329, 0.8314, 0.1688, 0.8257, 0.1636, 0.8417, 0.1228, 0.7055, 0.7602, 0.7036, 0.7462, 0.7379, 0.7405, 0.7393, 0.7546, 0.8727, 0.09951, 0.8529, 0.1329, 0.8417, 0.1228, 0.8564, 0.08475, 0.7056, 0.836, 0.7055, 0.7602, 0.7393, 0.7546, 0.7394, 0.8305, 0.8901, 0.06984, 0.8727, 0.09951, 0.8564, 0.08475, 0.8693, 0.05106, 0.8257, 0.1636, 0.8091, 0.2057, 0.8193, 0.16, 0.1736, 0.2374, 0.1345, 0.3022, 0.1259, 0.2906, 0.7379, 0.7405, 0.7429, 0.6802, 0.7792, 0.6765, 0.776, 0.7366, 0.8417, 0.1228, 0.8257, 0.1636, 0.8193, 0.16, 0.8291, 0.1158, 0.7393, 0.7546, 0.7379, 0.7405, 0.776, 0.7366, 0.7769, 0.7507, 0.8564, 0.08475, 0.8417, 0.1228, 0.8291, 0.1158, 0.8382, 0.07459, 0.7394, 0.8305, 0.7393, 0.7546, 0.7769, 0.7507, 0.777, 0.8266, 0.8693, 0.05106, 0.8564, 0.08475, 0.8382, 0.07459, 0.8461, 0.03812, 0.7485, 0.8986, 0.7394, 0.8305, 0.777, 0.8266, 0.7826, 0.8951, 0.8799, 0.02297, 0.8693, 0.05106, 0.8461, 0.03812, 0.8527, 0.007756, 0.754, 0.9537, 0.7485, 0.8986, 0.7826, 0.8951, 0.786, 0.9504, 0.7585, 0.542, 0.7664, 0.5042, 0.7936, 0.5014, 0.7888, 0.539, 0.09739, 0.3644, 0.06363, 0.4218, 0.03919, 0.3887, 0.08055, 0.3417, 0.7533, 0.6273, 0.7585, 0.542, 0.7888, 0.539, 0.7855, 0.624, 0.1345, 0.3022, 0.09739, 0.3644, 0.08055, 0.3417, 0.1259, 0.2906, 0.7429, 0.6802, 0.7533, 0.6273, 0.7855, 0.624, 0.7792, 0.6765, 0.8527, 0.007756, 0.8461, 0.03812, 0.8216, 0.03152, 0.8238, 0.0, 0.786, 0.9504, 0.7826, 0.8951, 0.8187, 0.8934, 0.8199, 0.9487, 0.7888, 0.539, 0.7936, 0.5014, 0.8225, 0.5, 0.8208, 0.5374, 0.08055, 0.3417, 0.03919, 0.3887, 0.01998, 0.3499, 0.06732, 0.3149, 0.7855, 0.624, 0.7888, 0.539, 0.8208, 0.5374, 0.8197, 0.6223, 0.1259, 0.2906, 0.08055, 0.3417, 0.06732, 0.3149, 0.1192, 0.2769, 0.7792, 0.6765, 0.7855, 0.624, 0.8197, 0.6223, 0.8176, 0.6746, 0.8193, 0.16, 0.8091, 0.2057, 0.8125, 0.1582, 0.1736, 0.2374, 0.1259, 0.2906, 0.1192, 0.2769, 0.776, 0.7366, 0.7792, 0.6765, 0.8176, 0.6746, 0.8165, 0.7346, 0.8291, 0.1158, 0.8193, 0.16, 0.8125, 0.1582, 0.8159, 0.1122, 0.7769, 0.7507, 0.776, 0.7366, 0.8165, 0.7346, 0.8168, 0.7488, 0.8382, 0.07459, 0.8291, 0.1158, 0.8159, 0.1122, 0.8189, 0.06941, 0.777, 0.8266, 0.7769, 0.7507, 0.8168, 0.7488, 0.8169, 0.8246, 0.8461, 0.03812, 0.8382, 0.07459, 0.8189, 0.06941, 0.8216, 0.03152, 0.7826, 0.8951, 0.777, 0.8266, 0.8169, 0.8246, 0.8187, 0.8934, 0.8165, 0.7346, 0.8176, 0.6746, 0.8568, 0.6746, 0.8578, 0.7346, 0.8159, 0.1122, 0.8125, 0.1582, 0.8056, 0.1582, 0.8023, 0.1122, 0.8168, 0.7488, 0.8165, 0.7346, 0.8578, 0.7346, 0.8575, 0.7488, 0.8189, 0.06941, 0.8159, 0.1122, 0.8023, 0.1122, 0.7993, 0.06941, 0.8169, 0.8246, 0.8168, 0.7488, 0.8575, 0.7488, 0.8575, 0.8246, 0.8216, 0.03152, 0.8189, 0.06941, 0.7993, 0.06941, 0.7966, 0.03152, 0.8187, 0.8934, 0.8169, 0.8246, 0.8575, 0.8246, 0.8556, 0.8934, 0.8238, 0.0, 0.8216, 0.03152, 0.7966, 0.03152, 0.7944, 1.89e-08, 0.8199, 0.9487, 0.8187, 0.8934, 0.8556, 0.8934, 0.8545, 0.9487, 0.8208, 0.5374, 0.8225, 0.5, 0.8519, 0.5, 0.8535, 0.5374, 0.06732, 0.3149, 0.01998, 0.3499, 0.006745, 0.3067, 0.0582, 0.2851, 0.8197, 0.6223, 0.8208, 0.5374, 0.8535, 0.5374, 0.8546, 0.6223, 0.1192, 0.2769, 0.06732, 0.3149, 0.0582, 0.2851, 0.1145, 0.2617, 0.8176, 0.6746, 0.8197, 0.6223, 0.8546, 0.6223, 0.8568, 0.6746, 0.8125, 0.1582, 0.8091, 0.2057, 0.8056, 0.1582, 0.1736, 0.2374, 0.1192, 0.2769, 0.1145, 0.2617, 0.8545, 0.9487, 0.8556, 0.8934, 0.8918, 0.8951, 0.8884, 0.9504, 0.8535, 0.5374, 0.8519, 0.5, 0.8808, 0.5014, 0.8856, 0.539, 0.0582, 0.2851, 0.006745, 0.3067, 0.0, 0.2608, 0.05356, 0.2535, 0.8546, 0.6223, 0.8535, 0.5374, 0.8856, 0.539, 0.8889, 0.624, 0.1145, 0.2617, 0.0582, 0.2851, 0.05356, 0.2535, 0.1122, 0.2456, 0.8568, 0.6746, 0.8546, 0.6223, 0.8889, 0.624, 0.8952, 0.6765, 0.8056, 0.1582, 0.8091, 0.2057, 0.7989, 0.16, 0.1736, 0.2374, 0.1145, 0.2617, 0.1122, 0.2456, 0.8578, 0.7346, 0.8568, 0.6746, 0.8952, 0.6765, 0.8983, 0.7366, 0.8023, 0.1122, 0.8056, 0.1582, 0.7989, 0.16, 0.789, 0.1158, 0.8575, 0.7488, 0.8578, 0.7346, 0.8983, 0.7366, 0.8975, 0.7507, 0.7993, 0.06941, 0.8023, 0.1122, 0.789, 0.1158, 0.78, 0.07459, 0.8575, 0.8246, 0.8575, 0.7488, 0.8975, 0.7507, 0.8974, 0.8266, 0.7966, 0.03152, 0.7993, 0.06941, 0.78, 0.07459, 0.772, 0.03812, 0.8556, 0.8934, 0.8575, 0.8246, 0.8974, 0.8266, 0.8918, 0.8951, 0.7944, 1.89e-08, 0.7966, 0.03152, 0.772, 0.03812, 0.7655, 0.007756, 0.789, 0.1158, 0.7989, 0.16, 0.7925, 0.1636, 0.7765, 0.1228, 0.8975, 0.7507, 0.8983, 0.7366, 0.9365, 0.7405, 0.9351, 0.7546, 0.78, 0.07459, 0.789, 0.1158, 0.7765, 0.1228, 0.7618, 0.08475, 0.8974, 0.8266, 0.8975, 0.7507, 0.9351, 0.7546, 0.935, 0.8305, 0.772, 0.03812, 0.78, 0.07459, 0.7618, 0.08475, 0.7489, 0.05106, 0.8918, 0.8951, 0.8974, 0.8266, 0.935, 0.8305, 0.9259, 0.8986, 0.7655, 0.007756, 0.772, 0.03812, 0.7489, 0.05106, 0.7383, 0.02297, 0.8884, 0.9504, 0.8918, 0.8951, 0.9259, 0.8986, 0.9204, 0.9537, 0.8856, 0.539, 0.8808, 0.5014, 0.908, 0.5042, 0.9158, 0.542, 0.05356, 0.2535, 0.0, 0.2608, 2.796e-08, 0.214, 0.05356, 0.2213, 0.8889, 0.624, 0.8856, 0.539, 0.9158, 0.542, 0.9211, 0.6273, 0.1122, 0.2456, 0.05356, 0.2535, 0.05356, 0.2213, 0.1122, 0.2292, 0.8952, 0.6765, 0.8889, 0.624, 0.9211, 0.6273, 0.9314, 0.6802, 0.7989, 0.16, 0.8091, 0.2057, 0.7925, 0.1636, 0.1736, 0.2374, 0.1122, 0.2456, 0.1122, 0.2292, 0.8983, 0.7366, 0.8952, 0.6765, 0.9314, 0.6802, 0.9365, 0.7405, 0.9158, 0.542, 0.908, 0.5042, 0.9324, 0.5082, 0.943, 0.5465, 0.05356, 0.2213, 2.796e-08, 0.214, 0.006745, 0.1682, 0.0582, 0.1897, 0.9211, 0.6273, 0.9158, 0.542, 0.943, 0.5465, 0.9501, 0.6321, 0.1122, 0.2292, 0.05356, 0.2213, 0.0582, 0.1897, 0.1145, 0.2131, 0.9314, 0.6802, 0.9211, 0.6273, 0.9501, 0.6321, 0.964, 0.6855, 0.7925, 0.1636, 0.8091, 0.2057, 0.7867, 0.1688, 0.1736, 0.2374, 0.1122, 0.2292, 0.1145, 0.2131, 0.9365, 0.7405, 0.9314, 0.6802, 0.964, 0.6855, 0.9708, 0.7462, 0.7765, 0.1228, 0.7925, 0.1636, 0.7867, 0.1688, 0.7652, 0.1329, 0.9351, 0.7546, 0.9365, 0.7405, 0.9708, 0.7462, 0.9689, 0.7602, 0.7618, 0.08475, 0.7765, 0.1228, 0.7652, 0.1329, 0.7454, 0.09951, 0.935, 0.8305, 0.9351, 0.7546, 0.9689, 0.7602, 0.9688, 0.836, 0.7489, 0.05106, 0.7618, 0.08475, 0.7454, 0.09951, 0.7281, 0.06984, 0.9259, 0.8986, 0.935, 0.8305, 0.9688, 0.836, 0.9566, 0.9037, 0.7383, 0.02297, 0.7489, 0.05106, 0.7281, 0.06984, 0.7138, 0.04505, 0.9204, 0.9537, 0.9259, 0.8986, 0.9566, 0.9037, 0.9491, 0.9584, 0.9689, 0.7602, 0.9708, 0.7462, 1.0, 0.7534, 0.9977, 0.7673, 0.7454, 0.09951, 0.7652, 0.1329, 0.7557, 0.1459, 0.7315, 0.1183, 0.3535, 0.3815, 0.3534, 0.3044, 0.3821, 0.3044, 0.3823, 0.3815, 0.7281, 0.06984, 0.7454, 0.09951, 0.7315, 0.1183, 0.7104, 0.09375, 0.9566, 0.9037, 0.9688, 0.836, 0.9975, 0.8431, 0.9827, 0.9101, 0.7138, 0.04505, 0.7281, 0.06984, 0.7104, 0.09375, 0.693, 0.07316, 0.9491, 0.9584, 0.9566, 0.9037, 0.9827, 0.9101, 0.9736, 0.9645, 0.3849, 0.07918, 0.3978, 0.03699, 0.4186, 0.03698, 0.408, 0.07918, 0.0582, 0.1897, 0.006745, 0.1682, 0.01998, 0.125, 0.06732, 0.1599, 0.3763, 0.1683, 0.3849, 0.07918, 0.408, 0.07918, 0.4009, 0.1683, 0.1145, 0.2131, 0.0582, 0.1897, 0.06732, 0.1599, 0.1192, 0.1979, 0.3593, 0.227, 0.3763, 0.1683, 0.4009, 0.1683, 0.387, 0.227, 0.7867, 0.1688, 0.8091, 0.2057, 0.7819, 0.1754, 0.1736, 0.2374, 0.1145, 0.2131, 0.1192, 0.1979, 0.3511, 0.2907, 0.3593, 0.227, 0.387, 0.227, 0.3802, 0.2907, 0.7652, 0.1329, 0.7867, 0.1688, 0.7819, 0.1754, 0.7557, 0.1459, 0.06732, 0.1599, 0.01998, 0.125, 0.03919, 0.08607, 0.08055, 0.1332, 0.4009, 0.1683, 0.408, 0.07918, 0.4352, 0.07918, 0.4299, 0.1683, 0.1192, 0.1979, 0.06732, 0.1599, 0.08055, 0.1332, 0.1259, 0.1843, 0.387, 0.227, 0.4009, 0.1683, 0.4299, 0.1683, 0.4196, 0.227, 0.7819, 0.1754, 0.8091, 0.2057, 0.778, 0.1831, 0.1736, 0.2374, 0.1192, 0.1979, 0.1259, 0.1843, 0.3802, 0.2907, 0.387, 0.227, 0.4196, 0.227, 0.4146, 0.2907, 0.7557, 0.1459, 0.7819, 0.1754, 0.778, 0.1831, 0.7481, 0.1611, 0.3821, 0.3044, 0.3802, 0.2907, 0.4146, 0.2907, 0.416, 0.3044, 0.7315, 0.1183, 0.7557, 0.1459, 0.7481, 0.1611, 0.7206, 0.1404, 0.3823, 0.3815, 0.3821, 0.3044, 0.416, 0.3044, 0.4161, 0.3815, 0.7104, 0.09375, 0.7315, 0.1183, 0.7206, 0.1404, 0.6965, 0.1219, 0.3945, 0.4466, 0.3823, 0.3815, 0.4161, 0.3815, 0.4252, 0.4466, 0.693, 0.07316, 0.7104, 0.09375, 0.6965, 0.1219, 0.6767, 0.1062, 0.4019, 0.5, 0.3945, 0.4466, 0.4252, 0.4466, 0.4307, 0.5, 0.408, 0.07918, 0.4186, 0.03698, 0.4431, 0.03698, 0.4352, 0.07918, 0.4161, 0.3815, 0.416, 0.3044, 0.4536, 0.3044, 0.4537, 0.3815, 0.6965, 0.1219, 0.7206, 0.1404, 0.7131, 0.1649, 0.6869, 0.1531, 0.4252, 0.4466, 0.4161, 0.3815, 0.4537, 0.3815, 0.4592, 0.4466, 0.4431, 0.03698, 0.4537, 1.569e-06, 0.4768, 7.182e-07, 0.4703, 0.03698, 0.4307, 0.5, 0.4252, 0.4466, 0.4592, 0.4466, 0.4626, 0.5, 0.4352, 0.07918, 0.4431, 0.03698, 0.4703, 0.03698, 0.4654, 0.07917, 0.08055, 0.1332, 0.03919, 0.08607, 0.06363, 0.053, 0.09739, 0.1104, 0.4299, 0.1683, 0.4352, 0.07918, 0.4654, 0.07917, 0.4622, 0.1683, 0.1259, 0.1843, 0.08055, 0.1332, 0.09739, 0.1104, 0.1345, 0.1727, 0.4196, 0.227, 0.4299, 0.1683, 0.4622, 0.1683, 0.4558, 0.227, 0.778, 0.1831, 0.8091, 0.2057, 0.7754, 0.1918, 0.1736, 0.2374, 0.1259, 0.1843, 0.1345, 0.1727, 0.4146, 0.2907, 0.4196, 0.227, 0.4558, 0.227, 0.4527, 0.2907, 0.7481, 0.1611, 0.778, 0.1831, 0.7754, 0.1918, 0.743, 0.178, 0.416, 0.3044, 0.4146, 0.2907, 0.4527, 0.2907, 0.4536, 0.3044, 0.7206, 0.1404, 0.7481, 0.1611, 0.743, 0.178, 0.7131, 0.1649, 0.1345, 0.1727, 0.09739, 0.1104, 0.1172, 0.09249, 0.1446, 0.1635, 0.4558, 0.227, 0.4622, 0.1683, 0.4964, 0.1683, 0.4943, 0.227, 0.7754, 0.1918, 0.8091, 0.2057, 0.774, 0.2009, 0.1736, 0.2374, 0.1345, 0.1727, 0.1446, 0.1635, 0.4527, 0.2907, 0.4558, 0.227, 0.4943, 0.227, 0.4932, 0.2907, 0.743, 0.178, 0.7754, 0.1918, 0.774, 0.2009, 0.7403, 0.1959, 0.4536, 0.3044, 0.4527, 0.2907, 0.4932, 0.2907, 0.4935, 0.3044, 0.7131, 0.1649, 0.743, 0.178, 0.7403, 0.1959, 0.7093, 0.191, 0.4537, 0.3815, 0.4536, 0.3044, 0.4935, 0.3044, 0.4935, 0.3815, 0.6869, 0.1531, 0.7131, 0.1649, 0.7093, 0.191, 0.682, 0.1862, 0.4592, 0.4466, 0.4537, 0.3815, 0.4935, 0.3815, 0.4954, 0.4466, 0.4703, 0.03698, 0.4768, 7.182e-07, 0.5014, 1.701e-07, 0.4992, 0.03698, 0.4626, 0.5, 0.4592, 0.4466, 0.4954, 0.4466, 0.4966, 0.5, 0.4654, 0.07917, 0.4703, 0.03698, 0.4992, 0.03698, 0.4975, 0.07917, 0.09739, 0.1104, 0.06363, 0.053, 0.09238, 0.02702, 0.1172, 0.09249, 0.4622, 0.1683, 0.4654, 0.07917, 0.4975, 0.07917, 0.4964, 0.1683, 0.682, 0.1862, 0.7093, 0.191, 0.7093, 0.2175, 0.682, 0.2201, 0.4954, 0.4466, 0.4935, 0.3815, 0.5342, 0.3815, 0.5323, 0.4466, 0.4992, 0.03698, 0.5014, 1.701e-07, 0.5264, 0.0, 0.5286, 0.03698, 0.4966, 0.5, 0.4954, 0.4466, 0.5323, 0.4466, 0.5312, 0.5, 0.4975, 0.07917, 0.4992, 0.03698, 0.5286, 0.03698, 0.5302, 0.07917, 0.1172, 0.09249, 0.09238, 0.02702, 0.1243, 0.009124, 0.1392, 0.08016, 0.4964, 0.1683, 0.4975, 0.07917, 0.5302, 0.07917, 0.5313, 0.1683, 0.1446, 0.1635, 0.1172, 0.09249, 0.1392, 0.08016, 0.1558, 0.1572, 0.4943, 0.227, 0.4964, 0.1683, 0.5313, 0.1683, 0.5335, 0.227, 0.774, 0.2009, 0.8091, 0.2057, 0.774, 0.2102, 0.1736, 0.2374, 0.1446, 0.1635, 0.1558, 0.1572, 0.4932, 0.2907, 0.4943, 0.227, 0.5335, 0.227, 0.5345, 0.2907, 0.7403, 0.1959, 0.774, 0.2009, 0.774, 0.2102, 0.7403, 0.2142, 0.4935, 0.3044, 0.4932, 0.2907, 0.5345, 0.2907, 0.5342, 0.3044, 0.7093, 0.191, 0.7403, 0.1959, 0.7403, 0.2142, 0.7093, 0.2175, 0.4935, 0.3815, 0.4935, 0.3044, 0.5342, 0.3044, 0.5342, 0.3815, 0.5335, 0.227, 0.5313, 0.1683, 0.5655, 0.1683, 0.5719, 0.227, 0.774, 0.2102, 0.8091, 0.2057, 0.7754, 0.2194, 0.1736, 0.2374, 0.1558, 0.1572, 0.1677, 0.154, 0.5345, 0.2907, 0.5335, 0.227, 0.5719, 0.227, 0.575, 0.2907, 0.7403, 0.2142, 0.774, 0.2102, 0.7754, 0.2194, 0.743, 0.2322, 0.5342, 0.3044, 0.5345, 0.2907, 0.575, 0.2907, 0.5741, 0.3044, 0.7093, 0.2175, 0.7403, 0.2142, 0.743, 0.2322, 0.7131, 0.2436, 0.5342, 0.3815, 0.5342, 0.3044, 0.5741, 0.3044, 0.5741, 0.3815, 0.682, 0.2201, 0.7093, 0.2175, 0.7131, 0.2436, 0.6869, 0.2532, 0.5323, 0.4466, 0.5342, 0.3815, 0.5741, 0.3815, 0.5685, 0.4466, 0.5286, 0.03698, 0.5264, 0.0, 0.5509, 1.89e-07, 0.5574, 0.03698, 0.5312, 0.5, 0.5323, 0.4466, 0.5685, 0.4466, 0.5651, 0.5, 0.5302, 0.07917, 0.5286, 0.03698, 0.5574, 0.03698, 0.5623, 0.07917, 0.1392, 0.08016, 0.1243, 0.009124, 0.1582, 3.78e-08, 0.1626, 0.07388, 0.5313, 0.1683, 0.5302, 0.07917, 0.5623, 0.07917, 0.5655, 0.1683, 0.1558, 0.1572, 0.1392, 0.08016, 0.1626, 0.07388, 0.1677, 0.154, 0.5685, 0.4466, 0.5741, 0.3815, 0.6117, 0.3815, 0.6026, 0.4466, 0.5574, 0.03698, 0.5509, 1.89e-07, 0.5741, 7.371e-07, 0.5846, 0.03698, 0.5651, 0.5, 0.5685, 0.4466, 0.6026, 0.4466, 0.5971, 0.5, 0.5623, 0.07917, 0.5574, 0.03698, 0.5846, 0.03698, 0.5925, 0.07917, 0.1626, 0.07388, 0.1582, 3.78e-08, 0.1928, 0.0, 0.1864, 0.07388, 0.5655, 0.1683, 0.5623, 0.07917, 0.5925, 0.07917, 0.5978, 0.1683, 0.1677, 0.154, 0.1626, 0.07388, 0.1864, 0.07388, 0.1799, 0.154, 0.5719, 0.227, 0.5655, 0.1683, 0.5978, 0.1683, 0.6081, 0.227, 0.7754, 0.2194, 0.8091, 0.2057, 0.778, 0.228, 0.1736, 0.2374, 0.1677, 0.154, 0.1799, 0.154, 0.575, 0.2907, 0.5719, 0.227, 0.6081, 0.227, 0.6132, 0.2907, 0.743, 0.2322, 0.7754, 0.2194, 0.778, 0.228, 0.7481, 0.2491, 0.5741, 0.3044, 0.575, 0.2907, 0.6132, 0.2907, 0.6117, 0.3044, 0.7131, 0.2436, 0.743, 0.2322, 0.7481, 0.2491, 0.7206, 0.2681, 0.5741, 0.3815, 0.5741, 0.3044, 0.6117, 0.3044, 0.6117, 0.3815, 0.6869, 0.2532, 0.7131, 0.2436, 0.7206, 0.2681, 0.6965, 0.2844, 0.778, 0.228, 0.8091, 0.2057, 0.7819, 0.2358, 0.1736, 0.2374, 0.1799, 0.154, 0.1918, 0.1572, 0.6132, 0.2907, 0.6081, 0.227, 0.6407, 0.227, 0.6475, 0.2907, 0.7481, 0.2491, 0.778, 0.228, 0.7819, 0.2358, 0.7557, 0.2643, 0.6117, 0.3044, 0.6132, 0.2907, 0.6475, 0.2907, 0.6456, 0.3044, 0.7206, 0.2681, 0.7481, 0.2491, 0.7557, 0.2643, 0.7315, 0.2902, 0.6117, 0.3815, 0.6117, 0.3044, 0.6456, 0.3044, 0.6455, 0.3815, 0.6965, 0.2844, 0.7206, 0.2681, 0.7315, 0.2902, 0.7104, 0.3126, 0.6026, 0.4466, 0.6117, 0.3815, 0.6455, 0.3815, 0.6333, 0.4466, 0.5846, 0.03698, 0.5741, 7.371e-07, 0.5949, 1.606e-06, 0.6091, 0.03698, 0.5971, 0.5, 0.6026, 0.4466, 0.6333, 0.4466, 0.6258, 0.5, 0.5925, 0.07917, 0.5846, 0.03698, 0.6091, 0.03698, 0.6197, 0.07918, 0.1864, 0.07388, 0.1928, 0.0, 0.2267, 0.009123, 0.2097, 0.08016, 0.5978, 0.1683, 0.5925, 0.07917, 0.6197, 0.07918, 0.6268, 0.1683, 0.1799, 0.154, 0.1864, 0.07388, 0.2097, 0.08016, 0.1918, 0.1572, 0.6081, 0.227, 0.5978, 0.1683, 0.6268, 0.1683, 0.6407, 0.227, 0.693, 0.3305, 0.7104, 0.3126, 0.7281, 0.3365, 0.7138, 0.3586, 0.6258, 0.5, 0.6333, 0.4466, 0.6593, 0.4466, 0.6503, 0.5, 0.6197, 0.07918, 0.6091, 0.03698, 0.6299, 0.03698, 0.6428, 0.07918, 0.2097, 0.08016, 0.2267, 0.009123, 0.2587, 0.02702, 0.2317, 0.09249, 0.3763, 0.6683, 0.3849, 0.5792, 0.408, 0.5792, 0.4009, 0.6683, 0.1918, 0.1572, 0.2097, 0.08016, 0.2317, 0.09249, 0.203, 0.1635, 0.3593, 0.727, 0.3763, 0.6683, 0.4009, 0.6683, 0.387, 0.727, 0.7819, 0.2358, 0.8091, 0.2057, 0.7867, 0.2424, 0.1736, 0.2374, 0.1918, 0.1572, 0.203, 0.1635, 0.3511, 0.7907, 0.3593, 0.727, 0.387, 0.727, 0.3802, 0.7907, 0.7557, 0.2643, 0.7819, 0.2358, 0.7867, 0.2424, 0.7652, 0.2772, 0.6456, 0.3044, 0.6475, 0.2907, 0.6767, 0.2907, 0.6744, 0.3044, 0.7315, 0.2902, 0.7557, 0.2643, 0.7652, 0.2772, 0.7454, 0.309, 0.6455, 0.3815, 0.6456, 0.3044, 0.6744, 0.3044, 0.6742, 0.3815, 0.7104, 0.3126, 0.7315, 0.2902, 0.7454, 0.309, 0.7281, 0.3365, 0.6333, 0.4466, 0.6455, 0.3815, 0.6742, 0.3815, 0.6593, 0.4466, 0.3802, 0.7907, 0.387, 0.727, 0.4196, 0.727, 0.4146, 0.7907, 0.7652, 0.2772, 0.7867, 0.2424, 0.7925, 0.2475, 0.7765, 0.2874, 0.3821, 0.8044, 0.3802, 0.7907, 0.4146, 0.7907, 0.416, 0.8044, 0.7454, 0.309, 0.7652, 0.2772, 0.7765, 0.2874, 0.7618, 0.3238, 0.3823, 0.8815, 0.3821, 0.8044, 0.416, 0.8044, 0.4161, 0.8815, 0.7281, 0.3365, 0.7454, 0.309, 0.7618, 0.3238, 0.7489, 0.3552, 0.3945, 0.9466, 0.3823, 0.8815, 0.4161, 0.8815, 0.4252, 0.9466, 0.4186, 0.537, 0.4329, 0.5, 0.4537, 0.5, 0.4431, 0.537, 0.4019, 1.0, 0.3945, 0.9466, 0.4252, 0.9466, 0.4307, 1.0, 0.408, 0.5792, 0.4186, 0.537, 0.4431, 0.537, 0.4352, 0.5792, 0.2317, 0.09249, 0.2587, 0.02702, 0.2874, 0.053, 0.2515, 0.1104, 0.4009, 0.6683, 0.408, 0.5792, 0.4352, 0.5792, 0.4299, 0.6683, 0.203, 0.1635, 0.2317, 0.09249, 0.2515, 0.1104, 0.2131, 0.1727, 0.387, 0.727, 0.4009, 0.6683, 0.4299, 0.6683, 0.4196, 0.727, 0.7867, 0.2424, 0.8091, 0.2057, 0.7925, 0.2475, 0.1736, 0.2374, 0.203, 0.1635, 0.2131, 0.1727, 0.4307, 1.0, 0.4252, 0.9466, 0.4592, 0.9466, 0.4626, 1.0, 0.4352, 0.5792, 0.4431, 0.537, 0.4703, 0.537, 0.4654, 0.5792, 0.2515, 0.1104, 0.2874, 0.053, 0.3119, 0.08607, 0.2684, 0.1332, 0.4299, 0.6683, 0.4352, 0.5792, 0.4654, 0.5792, 0.4622, 0.6683, 0.2131, 0.1727, 0.2515, 0.1104, 0.2684, 0.1332, 0.2217, 0.1843, 0.4196, 0.727, 0.4299, 0.6683, 0.4622, 0.6683, 0.4558, 0.727, 0.7925, 0.2475, 0.8091, 0.2057, 0.7989, 0.2511, 0.1736, 0.2374, 0.2131, 0.1727, 0.2217, 0.1843, 0.4146, 0.7907, 0.4196, 0.727, 0.4558, 0.727, 0.4527, 0.7907, 0.7765, 0.2874, 0.7925, 0.2475, 0.7989, 0.2511, 0.789, 0.2944, 0.416, 0.8044, 0.4146, 0.7907, 0.4527, 0.7907, 0.4536, 0.8044, 0.7618, 0.3238, 0.7765, 0.2874, 0.789, 0.2944, 0.78, 0.3339, 0.4161, 0.8815, 0.416, 0.8044, 0.4536, 0.8044, 0.4536, 0.8815, 0.7489, 0.3552, 0.7618, 0.3238, 0.78, 0.3339, 0.772, 0.3682, 0.4252, 0.9466, 0.4161, 0.8815, 0.4536, 0.8815, 0.4592, 0.9466, 0.4431, 0.537, 0.4537, 0.5, 0.4768, 0.5, 0.4703, 0.537, 0.4536, 0.8044, 0.4527, 0.7907, 0.4932, 0.7907, 0.4935, 0.8044, 0.78, 0.3339, 0.789, 0.2944, 0.8023, 0.298, 0.7993, 0.3391, 0.4536, 0.8815, 0.4536, 0.8044, 0.4935, 0.8044, 0.4935, 0.8815, 0.772, 0.3682, 0.78, 0.3339, 0.7993, 0.3391, 0.7966, 0.3748, 0.4592, 0.9466, 0.4536, 0.8815, 0.4935, 0.8815, 0.4954, 0.9466, 0.4703, 0.537, 0.4768, 0.5, 0.5014, 0.5, 0.4992, 0.537, 0.4626, 1.0, 0.4592, 0.9466, 0.4954, 0.9466, 0.4966, 1.0, 0.4654, 0.5792, 0.4703, 0.537, 0.4992, 0.537, 0.4975, 0.5792, 0.2684, 0.1332, 0.3119, 0.08607, 0.3311, 0.125, 0.2816, 0.1599, 0.4622, 0.6683, 0.4654, 0.5792, 0.4975, 0.5792, 0.4964, 0.6683, 0.2217, 0.1843, 0.2684, 0.1332, 0.2816, 0.1599, 0.2284, 0.1979, 0.4558, 0.727, 0.4622, 0.6683, 0.4964, 0.6683, 0.4943, 0.727, 0.7989, 0.2511, 0.8091, 0.2057, 0.8056, 0.2529, 0.1736, 0.2374, 0.2217, 0.1843, 0.2284, 0.1979, 0.4527, 0.7907, 0.4558, 0.727, 0.4943, 0.727, 0.4932, 0.7907, 0.789, 0.2944, 0.7989, 0.2511, 0.8056, 0.2529, 0.8023, 0.298, 0.2816, 0.1599, 0.3311, 0.125, 0.3443, 0.1682, 0.2907, 0.1897, 0.4964, 0.6683, 0.4975, 0.5792, 0.5302, 0.5792, 0.5313, 0.6683, 0.2284, 0.1979, 0.2816, 0.1599, 0.2907, 0.1897, 0.2331, 0.2131, 0.4943, 0.727, 0.4964, 0.6683, 0.5313, 0.6683, 0.5335, 0.727, 0.8056, 0.2529, 0.8091, 0.2057, 0.8125, 0.2529, 0.1736, 0.2374, 0.2284, 0.1979, 0.2331, 0.2131, 0.4932, 0.7907, 0.4943, 0.727, 0.5335, 0.727, 0.5345, 0.7907, 0.8023, 0.298, 0.8056, 0.2529, 0.8125, 0.2529, 0.8159, 0.298, 0.4935, 0.8044, 0.4932, 0.7907, 0.5345, 0.7907, 0.5342, 0.8044, 0.7993, 0.3391, 0.8023, 0.298, 0.8159, 0.298, 0.8189, 0.3391, 0.4935, 0.8815, 0.4935, 0.8044, 0.5342, 0.8044, 0.5342, 0.8815, 0.7966, 0.3748, 0.7993, 0.3391, 0.8189, 0.3391, 0.8216, 0.3748, 0.4954, 0.9466, 0.4935, 0.8815, 0.5342, 0.8815, 0.5323, 0.9466, 0.4992, 0.537, 0.5014, 0.5, 0.5264, 0.5, 0.5286, 0.537, 0.4966, 1.0, 0.4954, 0.9466, 0.5323, 0.9466, 0.5312, 1.0, 0.4975, 0.5792, 0.4992, 0.537, 0.5286, 0.537, 0.5302, 0.5792, 0.8189, 0.3391, 0.8159, 0.298, 0.8291, 0.2944, 0.8382, 0.3339, 0.5342, 0.8815, 0.5342, 0.8044, 0.5741, 0.8044, 0.5741, 0.8815, 0.8216, 0.3748, 0.8189, 0.3391, 0.8382, 0.3339, 0.8461, 0.3682, 0.5323, 0.9466, 0.5342, 0.8815, 0.5741, 0.8815, 0.5685, 0.9466, 0.5286, 0.537, 0.5264, 0.5, 0.5509, 0.5, 0.5574, 0.537, 0.5312, 1.0, 0.5323, 0.9466, 0.5685, 0.9466, 0.5651, 1.0, 0.5302, 0.5792, 0.5286, 0.537, 0.5574, 0.537, 0.5623, 0.5792, 0.2907, 0.1897, 0.3443, 0.1682, 0.3511, 0.214, 0.2954, 0.2213, 0.5313, 0.6683, 0.5302, 0.5792, 0.5623, 0.5792, 0.5655, 0.6683, 0.2331, 0.2131, 0.2907, 0.1897, 0.2954, 0.2213, 0.2354, 0.2292, 0.5335, 0.727, 0.5313, 0.6683, 0.5655, 0.6683, 0.5719, 0.727, 0.8125, 0.2529, 0.8091, 0.2057, 0.8193, 0.2511, 0.1736, 0.2374, 0.2331, 0.2131, 0.2354, 0.2292, 0.5345, 0.7907, 0.5335, 0.727, 0.5719, 0.727, 0.575, 0.7907, 0.8159, 0.298, 0.8125, 0.2529, 0.8193, 0.2511, 0.8291, 0.2944, 0.5342, 0.8044, 0.5345, 0.7907, 0.575, 0.7907, 0.5741, 0.8044, 0.5655, 0.6683, 0.5623, 0.5792, 0.5925, 0.5792, 0.5978, 0.6683, 0.2354, 0.2292, 0.2954, 0.2213, 0.2954, 0.2535, 0.2354, 0.2456, 0.5719, 0.727, 0.5655, 0.6683, 0.5978, 0.6683, 0.6081, 0.727, 0.8193, 0.2511, 0.8091, 0.2057, 0.8257, 0.2475, 0.1736, 0.2374, 0.2354, 0.2292, 0.2354, 0.2456, 0.575, 0.7907, 0.5719, 0.727, 0.6081, 0.727, 0.6132, 0.7907, 0.8291, 0.2944, 0.8193, 0.2511, 0.8257, 0.2475, 0.8417, 0.2874, 0.5741, 0.8044, 0.575, 0.7907, 0.6132, 0.7907, 0.6117, 0.8044, 0.8382, 0.3339, 0.8291, 0.2944, 0.8417, 0.2874, 0.8564, 0.3238, 0.5741, 0.8815, 0.5741, 0.8044, 0.6117, 0.8044, 0.6117, 0.8815, 0.8461, 0.3682, 0.8382, 0.3339, 0.8564, 0.3238, 0.8693, 0.3552, 0.5685, 0.9466, 0.5741, 0.8815, 0.6117, 0.8815, 0.6026, 0.9466, 0.5574, 0.537, 0.5509, 0.5, 0.5741, 0.5, 0.5846, 0.537, 0.5651, 1.0, 0.5685, 0.9466, 0.6026, 0.9466, 0.5971, 1.0, 0.5623, 0.5792, 0.5574, 0.537, 0.5846, 0.537, 0.5925, 0.5792, 0.2954, 0.2213, 0.3511, 0.214, 0.3511, 0.2608, 0.2954, 0.2535, 0.6117, 0.8815, 0.6117, 0.8044, 0.6456, 0.8044, 0.6455, 0.8815, 0.8693, 0.3552, 0.8564, 0.3238, 0.8727, 0.309, 0.8901, 0.3365, 0.6026, 0.9466, 0.6117, 0.8815, 0.6455, 0.8815, 0.6333, 0.9466, 0.5846, 0.537, 0.5741, 0.5, 0.5949, 0.5, 0.6091, 0.537, 0.5971, 1.0, 0.6026, 0.9466, 0.6333, 0.9466, 0.6258, 1.0, 0.5925, 0.5792, 0.5846, 0.537, 0.6091, 0.537, 0.6197, 0.5792, 0.2954, 0.2535, 0.3511, 0.2608, 0.3443, 0.3067, 0.2907, 0.2851, 0.5978, 0.6683, 0.5925, 0.5792, 0.6197, 0.5792, 0.6268, 0.6683, 0.2354, 0.2456, 0.2954, 0.2535, 0.2907, 0.2851, 0.2331, 0.2617, 0.6081, 0.727, 0.5978, 0.6683, 0.6268, 0.6683, 0.6407, 0.727, 0.8257, 0.2475, 0.8091, 0.2057, 0.8314, 0.2424, 0.1736, 0.2374, 0.2354, 0.2456, 0.2331, 0.2617, 0.6132, 0.7907, 0.6081, 0.727, 0.6407, 0.727, 0.6475, 0.7907, 0.8417, 0.2874, 0.8257, 0.2475, 0.8314, 0.2424, 0.8529, 0.2772, 0.6117, 0.8044, 0.6132, 0.7907, 0.6475, 0.7907, 0.6456, 0.8044, 0.8564, 0.3238, 0.8417, 0.2874, 0.8529, 0.2772, 0.8727, 0.309, 0.2331, 0.2617, 0.2907, 0.2851, 0.2816, 0.3149, 0.2284, 0.2769, 0.6407, 0.727, 0.6268, 0.6683, 0.6515, 0.6683, 0.6684, 0.727, 0.8314, 0.2424, 0.8091, 0.2057, 0.8363, 0.2358, 0.1736, 0.2374, 0.2331, 0.2617, 0.2284, 0.2769, 0.0, 0.7656, 0.00828, 0.7018, 0.03599, 0.7018, 0.0292, 0.7656, 0.8529, 0.2772, 0.8314, 0.2424, 0.8363, 0.2358, 0.8625, 0.2643, 0.002316, 0.7792, 0.0, 0.7656, 0.0292, 0.7656, 0.0311, 0.7792, 0.8727, 0.309, 0.8529, 0.2772, 0.8625, 0.2643, 0.8866, 0.2902, 0.6455, 0.8815, 0.6456, 0.8044, 0.6744, 0.8044, 0.6742, 0.8815, 0.8901, 0.3365, 0.8727, 0.309, 0.8866, 0.2902, 0.9078, 0.3126, 0.01734, 0.9214, 0.00246, 0.8563, 0.03122, 0.8563, 0.04343, 0.9214, 0.9043, 0.3586, 0.8901, 0.3365, 0.9078, 0.3126, 0.9251, 0.3305, 0.02639, 0.9748, 0.01734, 0.9214, 0.04343, 0.9214, 0.05085, 0.9748, 0.6197, 0.5792, 0.6091, 0.537, 0.6299, 0.537, 0.6428, 0.5792, 0.2907, 0.2851, 0.3443, 0.3067, 0.3311, 0.3499, 0.2816, 0.3149, 0.6268, 0.6683, 0.6197, 0.5792, 0.6428, 0.5792, 0.6515, 0.6683])
me_sphere.materials.append(mat_egg)
me_sphere.use_remesh_preserve_volume = False
me_sphere.use_remesh_preserve_attributes = False
me_sphere.use_mirror_vertex_groups = False
me_sphere.update()

# ---- objects
ob_sphere = bpy.data.objects.new('Sphere', me_sphere)

# ---- transforms, parenting, visibility, modifiers, constraints
ob_sphere.location = (0.0, 0.0, 0.0)
ob_sphere.scale = (0.5569, 0.5569, 0.6156)
ob_sphere.lineart.crease_threshold = 0.0

# ---- collection membership
col_collection_1.objects.link(ob_sphere)

# ---- scene / render settings (as saved in the file)
scene.frame_start = 1; scene.frame_end = 250; scene.frame_set(1)
scene.render.engine = 'BLENDER_EEVEE_NEXT'
scene.render.resolution_percentage = 50
scene.render.dither_intensity = 0.0
scene.cycles.use_denoising = False
scene.cycles.samples = 128
scene.cycles.sampling_pattern = 'TABULATED_SOBOL'
scene.cycles.light_sampling_threshold = 0.0
scene.cycles.use_adaptive_sampling = False
scene.cycles.use_light_tree = False
scene.cycles.blur_glossy = 0.0
scene.cycles.sample_clamp_indirect = 0.0
scene.view_settings.view_transform = 'Standard'
bpy.context.view_layer.update()

# ---- added for rendering (the .blend has no active camera and no usable light): camera, sun
cam_auto = bpy.data.cameras.new('AutoCamera')
cam_auto.lens = 50.0
cam_auto.sensor_width = 36.0
cam_auto.clip_end = 1000.0
ob_auto_camera = bpy.data.objects.new('AutoCamera', cam_auto)
scene.collection.objects.link(ob_auto_camera)
ob_auto_camera.location = (1.74632, -2.09559, 1.34961)
ob_auto_camera.rotation_euler = (1.09748, -7.21219e-08, 0.694738)
scene.camera = ob_auto_camera
light_auto_sun = bpy.data.lights.new('AutoSun', 'SUN')
light_auto_sun.energy = 3.0
light_auto_sun.angle = 0.0523599
ob_auto_sun = bpy.data.objects.new('AutoSun', light_auto_sun)
scene.collection.objects.link(ob_auto_sun)
ob_auto_sun.rotation_euler = (0.872665, 0.174533, 0.523599)
bpy.context.view_layer.update()
